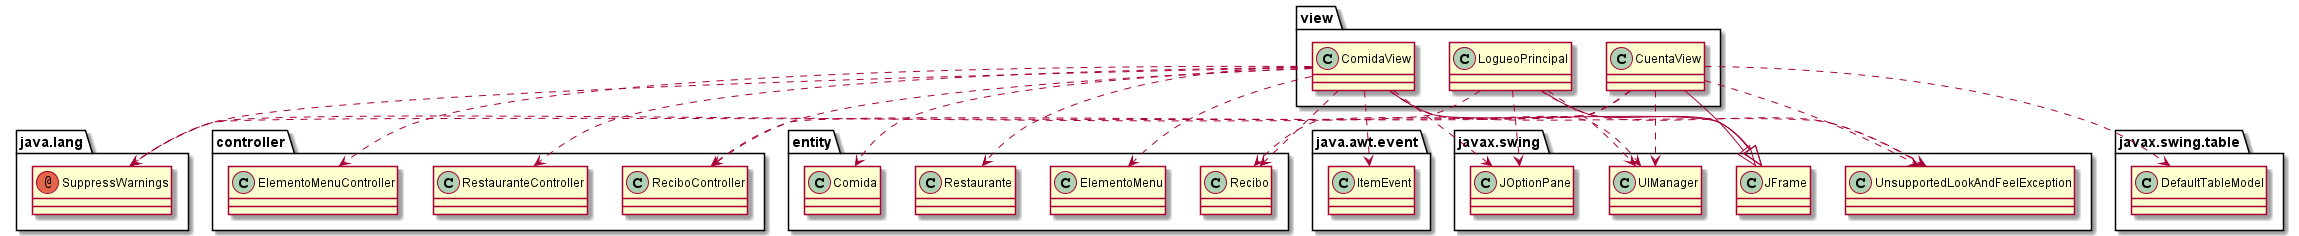

The diagram above was rendered by PlantUML. Its source (embedded in the PNG):
@startuml
annotation java.lang.SuppressWarnings
class controller.ElementoMenuController
class controller.ReciboController
class controller.RestauranteController
class entity.Comida
class entity.ElementoMenu
class entity.Recibo
class entity.Restaurante
class java.awt.event.ItemEvent
class javax.swing.JFrame
class javax.swing.JOptionPane
class javax.swing.UIManager
class javax.swing.UnsupportedLookAndFeelException
class javax.swing.table.DefaultTableModel
class view.ComidaView
class view.CuentaView
class view.LogueoPrincipal
view.ComidaView ..> java.lang.SuppressWarnings
view.ComidaView ..> controller.ElementoMenuController
view.ComidaView ..> controller.ReciboController
view.ComidaView ..> controller.RestauranteController
view.ComidaView ..> entity.Comida
view.ComidaView ..> entity.ElementoMenu
view.ComidaView ..> entity.Recibo
view.ComidaView ..> entity.Restaurante
view.ComidaView ..> java.awt.event.ItemEvent
view.ComidaView --|> javax.swing.JFrame
view.ComidaView ..> javax.swing.JOptionPane
view.ComidaView ..> javax.swing.UIManager
view.ComidaView ..> javax.swing.UnsupportedLookAndFeelException
view.CuentaView ..> java.lang.SuppressWarnings
view.CuentaView ..> controller.ReciboController
view.CuentaView ..> entity.Recibo
view.CuentaView --|> javax.swing.JFrame
view.CuentaView ..> javax.swing.UIManager
view.CuentaView ..> javax.swing.UnsupportedLookAndFeelException
view.CuentaView ..> javax.swing.table.DefaultTableModel
view.LogueoPrincipal ..> java.lang.SuppressWarnings
view.LogueoPrincipal --|> javax.swing.JFrame
view.LogueoPrincipal ..> javax.swing.JOptionPane
view.LogueoPrincipal ..> javax.swing.UIManager
view.LogueoPrincipal ..> javax.swing.UnsupportedLookAndFeelException
@enduml